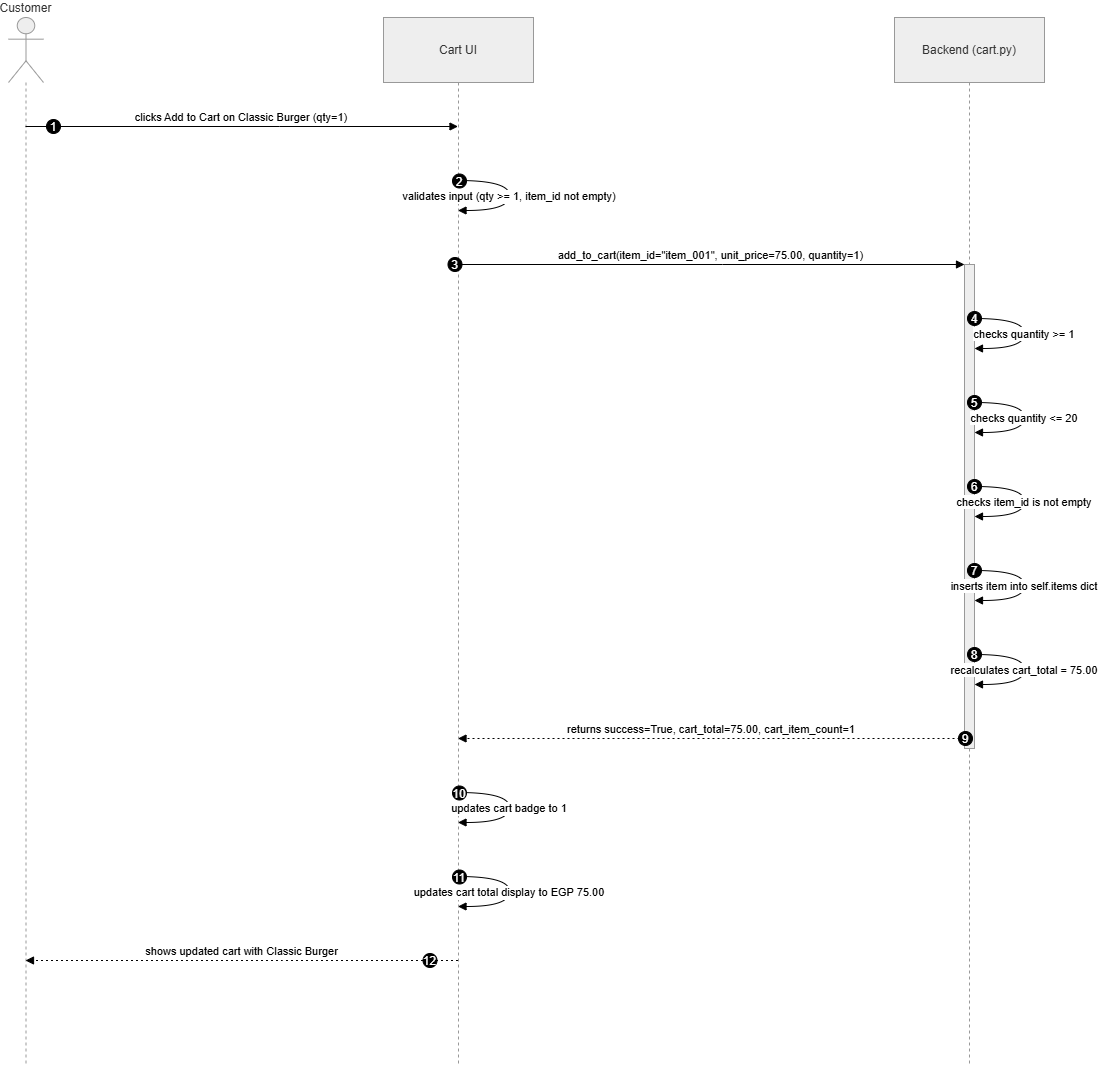

The diagram above was exported from draw.io. Its source (the exported page's mxGraphModel, read from the mxfile embedded in the PNG):
<mxGraphModel dx="766" dy="500" grid="1" gridSize="10" guides="1" tooltips="1" connect="1" arrows="1" fold="1" page="1" pageScale="1" pageWidth="850" pageHeight="1100" math="0" shadow="0">
  <root>
    <mxCell id="0" />
    <mxCell id="1" parent="0" />
    <mxCell id="6SCYEtBeY2jflm7YwYu4-1" parent="1" style="shape=umlLifeline;perimeter=lifelinePerimeter;whiteSpace=wrap;container=1;dropTarget=0;collapsible=0;recursiveResize=0;outlineConnect=0;portConstraint=eastwest;newEdgeStyle={&quot;edgeStyle&quot;:&quot;elbowEdgeStyle&quot;,&quot;elbow&quot;:&quot;vertical&quot;,&quot;curved&quot;:0,&quot;rounded&quot;:0};participant=umlActor;verticalAlign=bottom;labelPosition=center;verticalLabelPosition=top;align=center;size=65;fillColor=light-dark(#eeeeee,#1f2020);strokeColor=light-dark(#999999,#cccccc);fontColor=light-dark(#333333,#cccccc);" value="Customer" vertex="1">
      <mxGeometry height="1048" width="35" x="20" y="20" as="geometry" />
    </mxCell>
    <mxCell id="6SCYEtBeY2jflm7YwYu4-2" parent="1" style="shape=umlLifeline;perimeter=lifelinePerimeter;whiteSpace=wrap;container=1;dropTarget=0;collapsible=0;recursiveResize=0;outlineConnect=0;portConstraint=eastwest;newEdgeStyle={&quot;edgeStyle&quot;:&quot;elbowEdgeStyle&quot;,&quot;elbow&quot;:&quot;vertical&quot;,&quot;curved&quot;:0,&quot;rounded&quot;:0};size=65;fillColor=light-dark(#eeeeee,#1f2020);strokeColor=light-dark(#999999,#cccccc);fontColor=light-dark(#333333,#cccccc);" value="Cart UI" vertex="1">
      <mxGeometry height="1048" width="150" x="395" y="20" as="geometry" />
    </mxCell>
    <mxCell id="6SCYEtBeY2jflm7YwYu4-3" parent="1" style="shape=umlLifeline;perimeter=lifelinePerimeter;whiteSpace=wrap;container=1;dropTarget=0;collapsible=0;recursiveResize=0;outlineConnect=0;portConstraint=eastwest;newEdgeStyle={&quot;edgeStyle&quot;:&quot;elbowEdgeStyle&quot;,&quot;elbow&quot;:&quot;vertical&quot;,&quot;curved&quot;:0,&quot;rounded&quot;:0};size=65;fillColor=light-dark(#eeeeee,#1f2020);strokeColor=light-dark(#999999,#cccccc);fontColor=light-dark(#333333,#cccccc);" value="Backend (cart.py)" vertex="1">
      <mxGeometry height="1048" width="150" x="906" y="20" as="geometry" />
    </mxCell>
    <mxCell id="6SCYEtBeY2jflm7YwYu4-4" parent="6SCYEtBeY2jflm7YwYu4-3" style="points=[];perimeter=orthogonalPerimeter;outlineConnect=0;targetShapes=umlLifeline;portConstraint=eastwest;newEdgeStyle={&quot;edgeStyle&quot;:&quot;elbowEdgeStyle&quot;,&quot;elbow&quot;:&quot;vertical&quot;,&quot;curved&quot;:0,&quot;rounded&quot;:0};fillColor=light-dark(#eeeeee,#1f2020);strokeColor=light-dark(#999999,#cccccc);fontColor=light-dark(#333333,#cccccc);" value="" vertex="1">
      <mxGeometry height="484" width="10" x="70" y="247" as="geometry" />
    </mxCell>
    <mxCell id="6SCYEtBeY2jflm7YwYu4-5" edge="1" parent="1" source="6SCYEtBeY2jflm7YwYu4-1" style="verticalAlign=bottom;edgeStyle=elbowEdgeStyle;elbow=vertical;curved=0;rounded=0;endArrow=block;" target="6SCYEtBeY2jflm7YwYu4-2" value="clicks Add to Cart on Classic Burger (qty=1)">
      <mxGeometry relative="1" as="geometry">
        <Array as="points">
          <mxPoint x="291" y="129" />
        </Array>
      </mxGeometry>
    </mxCell>
    <mxCell id="6SCYEtBeY2jflm7YwYu4-6" parent="6SCYEtBeY2jflm7YwYu4-5" style="ellipse;aspect=fixed;fillColor=#000000;align=center;fontColor=#FFFFFF;" value="1" vertex="1">
      <mxGeometry height="14" relative="1" width="14" as="geometry">
        <mxPoint x="-195" y="-7" as="offset" />
      </mxGeometry>
    </mxCell>
    <mxCell id="6SCYEtBeY2jflm7YwYu4-7" edge="1" parent="1" source="6SCYEtBeY2jflm7YwYu4-2" style="curved=1;endArrow=block;rounded=0;" target="6SCYEtBeY2jflm7YwYu4-2" value="validates input (qty &gt;= 1, item_id not empty)">
      <mxGeometry relative="1" as="geometry">
        <Array as="points">
          <mxPoint x="521" y="183" />
          <mxPoint x="521" y="213" />
        </Array>
      </mxGeometry>
    </mxCell>
    <mxCell id="6SCYEtBeY2jflm7YwYu4-8" parent="6SCYEtBeY2jflm7YwYu4-7" style="ellipse;aspect=fixed;fillColor=#000000;align=center;fontColor=#FFFFFF;" value="2" vertex="1">
      <mxGeometry height="14" relative="1" width="14" as="geometry">
        <mxPoint x="-57" y="-22" as="offset" />
      </mxGeometry>
    </mxCell>
    <mxCell id="6SCYEtBeY2jflm7YwYu4-9" edge="1" parent="1" source="6SCYEtBeY2jflm7YwYu4-2" style="verticalAlign=bottom;edgeStyle=elbowEdgeStyle;elbow=vertical;curved=0;rounded=0;endArrow=block;" target="6SCYEtBeY2jflm7YwYu4-4" value="add_to_cart(item_id=&quot;item_001&quot;, unit_price=75.00, quantity=1)">
      <mxGeometry relative="1" as="geometry">
        <Array as="points">
          <mxPoint x="734" y="267" />
        </Array>
      </mxGeometry>
    </mxCell>
    <mxCell id="6SCYEtBeY2jflm7YwYu4-10" parent="6SCYEtBeY2jflm7YwYu4-9" style="ellipse;aspect=fixed;fillColor=#000000;align=center;fontColor=#FFFFFF;" value="3" vertex="1">
      <mxGeometry height="14" relative="1" width="14" as="geometry">
        <mxPoint x="-263" y="-7" as="offset" />
      </mxGeometry>
    </mxCell>
    <mxCell id="6SCYEtBeY2jflm7YwYu4-11" edge="1" parent="1" source="6SCYEtBeY2jflm7YwYu4-4" style="curved=1;endArrow=block;rounded=0;" target="6SCYEtBeY2jflm7YwYu4-4" value="checks quantity &gt;= 1">
      <mxGeometry relative="1" as="geometry">
        <Array as="points">
          <mxPoint x="1036" y="321" />
          <mxPoint x="1036" y="351" />
        </Array>
      </mxGeometry>
    </mxCell>
    <mxCell id="6SCYEtBeY2jflm7YwYu4-12" parent="6SCYEtBeY2jflm7YwYu4-11" style="ellipse;aspect=fixed;fillColor=#000000;align=center;fontColor=#FFFFFF;" value="4" vertex="1">
      <mxGeometry height="14" relative="1" width="14" as="geometry">
        <mxPoint x="-57" y="-22" as="offset" />
      </mxGeometry>
    </mxCell>
    <mxCell id="6SCYEtBeY2jflm7YwYu4-13" edge="1" parent="1" source="6SCYEtBeY2jflm7YwYu4-4" style="curved=1;endArrow=block;rounded=0;" target="6SCYEtBeY2jflm7YwYu4-4" value="checks quantity &lt;= 20">
      <mxGeometry relative="1" as="geometry">
        <Array as="points">
          <mxPoint x="1036" y="405" />
          <mxPoint x="1036" y="435" />
        </Array>
      </mxGeometry>
    </mxCell>
    <mxCell id="6SCYEtBeY2jflm7YwYu4-14" parent="6SCYEtBeY2jflm7YwYu4-13" style="ellipse;aspect=fixed;fillColor=#000000;align=center;fontColor=#FFFFFF;" value="5" vertex="1">
      <mxGeometry height="14" relative="1" width="14" as="geometry">
        <mxPoint x="-57" y="-22" as="offset" />
      </mxGeometry>
    </mxCell>
    <mxCell id="6SCYEtBeY2jflm7YwYu4-15" edge="1" parent="1" source="6SCYEtBeY2jflm7YwYu4-4" style="curved=1;endArrow=block;rounded=0;" target="6SCYEtBeY2jflm7YwYu4-4" value="checks item_id is not empty">
      <mxGeometry relative="1" as="geometry">
        <Array as="points">
          <mxPoint x="1036" y="489" />
          <mxPoint x="1036" y="519" />
        </Array>
      </mxGeometry>
    </mxCell>
    <mxCell id="6SCYEtBeY2jflm7YwYu4-16" parent="6SCYEtBeY2jflm7YwYu4-15" style="ellipse;aspect=fixed;fillColor=#000000;align=center;fontColor=#FFFFFF;" value="6" vertex="1">
      <mxGeometry height="14" relative="1" width="14" as="geometry">
        <mxPoint x="-57" y="-22" as="offset" />
      </mxGeometry>
    </mxCell>
    <mxCell id="6SCYEtBeY2jflm7YwYu4-17" edge="1" parent="1" source="6SCYEtBeY2jflm7YwYu4-4" style="curved=1;endArrow=block;rounded=0;" target="6SCYEtBeY2jflm7YwYu4-4" value="inserts item into self.items dict">
      <mxGeometry relative="1" as="geometry">
        <Array as="points">
          <mxPoint x="1036" y="573" />
          <mxPoint x="1036" y="603" />
        </Array>
      </mxGeometry>
    </mxCell>
    <mxCell id="6SCYEtBeY2jflm7YwYu4-18" parent="6SCYEtBeY2jflm7YwYu4-17" style="ellipse;aspect=fixed;fillColor=#000000;align=center;fontColor=#FFFFFF;" value="7" vertex="1">
      <mxGeometry height="14" relative="1" width="14" as="geometry">
        <mxPoint x="-57" y="-22" as="offset" />
      </mxGeometry>
    </mxCell>
    <mxCell id="6SCYEtBeY2jflm7YwYu4-19" edge="1" parent="1" source="6SCYEtBeY2jflm7YwYu4-4" style="curved=1;endArrow=block;rounded=0;" target="6SCYEtBeY2jflm7YwYu4-4" value="recalculates cart_total = 75.00">
      <mxGeometry relative="1" as="geometry">
        <Array as="points">
          <mxPoint x="1036" y="657" />
          <mxPoint x="1036" y="687" />
        </Array>
      </mxGeometry>
    </mxCell>
    <mxCell id="6SCYEtBeY2jflm7YwYu4-20" parent="6SCYEtBeY2jflm7YwYu4-19" style="ellipse;aspect=fixed;fillColor=#000000;align=center;fontColor=#FFFFFF;" value="8" vertex="1">
      <mxGeometry height="14" relative="1" width="14" as="geometry">
        <mxPoint x="-57" y="-22" as="offset" />
      </mxGeometry>
    </mxCell>
    <mxCell id="6SCYEtBeY2jflm7YwYu4-21" edge="1" parent="1" source="6SCYEtBeY2jflm7YwYu4-4" style="verticalAlign=bottom;edgeStyle=elbowEdgeStyle;elbow=vertical;curved=0;rounded=0;dashed=1;dashPattern=2 3;endArrow=block;" target="6SCYEtBeY2jflm7YwYu4-2" value="returns success=True, cart_total=75.00, cart_item_count=1">
      <mxGeometry relative="1" as="geometry">
        <Array as="points">
          <mxPoint x="735" y="741" />
        </Array>
      </mxGeometry>
    </mxCell>
    <mxCell id="6SCYEtBeY2jflm7YwYu4-22" parent="6SCYEtBeY2jflm7YwYu4-21" style="ellipse;aspect=fixed;fillColor=#000000;align=center;fontColor=#FFFFFF;" value="9" vertex="1">
      <mxGeometry height="14" relative="1" width="14" as="geometry">
        <mxPoint x="247" y="-7" as="offset" />
      </mxGeometry>
    </mxCell>
    <mxCell id="6SCYEtBeY2jflm7YwYu4-23" edge="1" parent="1" source="6SCYEtBeY2jflm7YwYu4-2" style="curved=1;endArrow=block;rounded=0;" target="6SCYEtBeY2jflm7YwYu4-2" value="updates cart badge to 1">
      <mxGeometry relative="1" as="geometry">
        <Array as="points">
          <mxPoint x="521" y="795" />
          <mxPoint x="521" y="825" />
        </Array>
      </mxGeometry>
    </mxCell>
    <mxCell id="6SCYEtBeY2jflm7YwYu4-24" parent="6SCYEtBeY2jflm7YwYu4-23" style="ellipse;aspect=fixed;fillColor=#000000;align=center;fontColor=#FFFFFF;" value="10" vertex="1">
      <mxGeometry height="14" relative="1" width="14" as="geometry">
        <mxPoint x="-57" y="-22" as="offset" />
      </mxGeometry>
    </mxCell>
    <mxCell id="6SCYEtBeY2jflm7YwYu4-25" edge="1" parent="1" source="6SCYEtBeY2jflm7YwYu4-2" style="curved=1;endArrow=block;rounded=0;" target="6SCYEtBeY2jflm7YwYu4-2" value="updates cart total display to EGP 75.00">
      <mxGeometry relative="1" as="geometry">
        <Array as="points">
          <mxPoint x="521" y="879" />
          <mxPoint x="521" y="909" />
        </Array>
      </mxGeometry>
    </mxCell>
    <mxCell id="6SCYEtBeY2jflm7YwYu4-26" parent="6SCYEtBeY2jflm7YwYu4-25" style="ellipse;aspect=fixed;fillColor=#000000;align=center;fontColor=#FFFFFF;" value="11" vertex="1">
      <mxGeometry height="14" relative="1" width="14" as="geometry">
        <mxPoint x="-57" y="-22" as="offset" />
      </mxGeometry>
    </mxCell>
    <mxCell id="6SCYEtBeY2jflm7YwYu4-27" edge="1" parent="1" source="6SCYEtBeY2jflm7YwYu4-2" style="verticalAlign=bottom;edgeStyle=elbowEdgeStyle;elbow=vertical;curved=0;rounded=0;dashed=1;dashPattern=2 3;endArrow=block;" target="6SCYEtBeY2jflm7YwYu4-1" value="shows updated cart with Classic Burger">
      <mxGeometry relative="1" as="geometry">
        <Array as="points">
          <mxPoint x="294" y="963" />
        </Array>
      </mxGeometry>
    </mxCell>
    <mxCell id="6SCYEtBeY2jflm7YwYu4-28" parent="6SCYEtBeY2jflm7YwYu4-27" style="ellipse;aspect=fixed;fillColor=#000000;align=center;fontColor=#FFFFFF;" value="12" vertex="1">
      <mxGeometry height="14" relative="1" width="14" as="geometry">
        <mxPoint x="181" y="-7" as="offset" />
      </mxGeometry>
    </mxCell>
  </root>
</mxGraphModel>